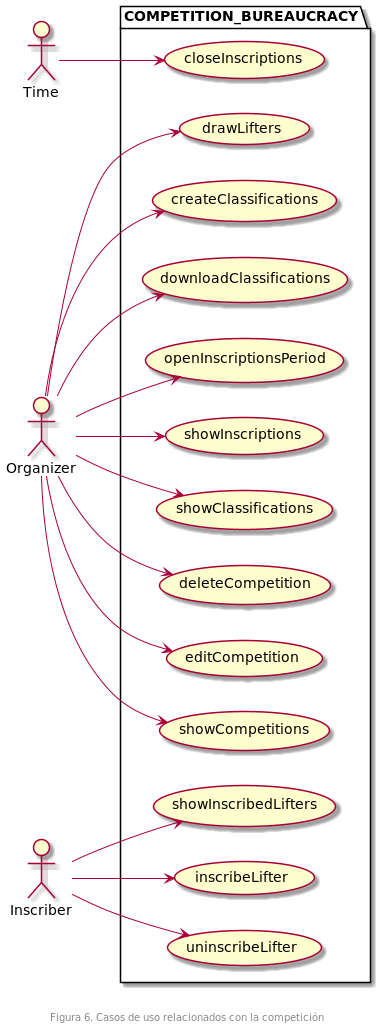

The diagram above was rendered by PlantUML. Its source (embedded in the PNG):
@startuml
left to right direction

package COMPETITION_BUREAUCRACY {
 usecase openInscriptionsPeriod
 usecase showInscriptions
 usecase closeInscriptions

 usecase deleteCompetition
 usecase editCompetition
 usecase showCompetitions

 usecase drawLifters
 usecase inscribeLifter
 usecase uninscribeLifter
 usecase showInscribedLifters

 usecase createClassifications
 usecase downloadClassifications
 usecase showClassifications
}

Time --> closeInscriptions
Organizer --> openInscriptionsPeriod
Organizer --> showInscriptions
Organizer --> drawLifters
Organizer --> deleteCompetition
Organizer --> editCompetition
Organizer --> showCompetitions
Organizer --> createClassifications
Organizer --> showClassifications
Organizer --> downloadClassifications

Inscriber --> inscribeLifter
Inscriber --> uninscribeLifter
Inscriber --> showInscribedLifters

footer \n\nFigura 6. Casos de uso relacionados con la competición
@enduml